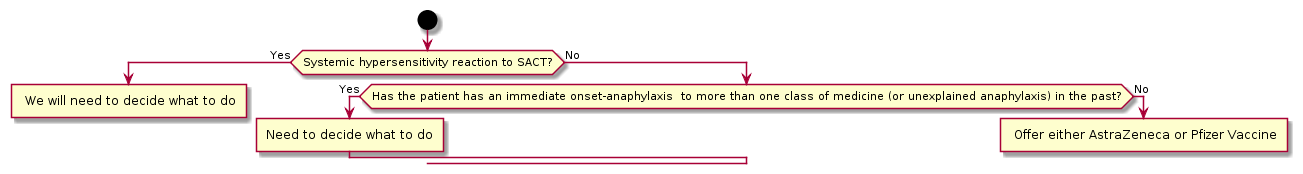

The diagram above was rendered by PlantUML. Its source (embedded in the PNG):
@startuml
start
if (Systemic hypersensitivity reaction to SACT?) then (Yes)
: We will need to decide what to do]
detach
else (No)
if (Has the patient has an immediate onset-anaphylaxis  to more than one class of medicine (or unexplained anaphylaxis) in the past?) then (Yes)
:Need to decide what to do]
else (No)
: Offer either AstraZeneca or Pfizer Vaccine]
detach
endif
endif
@enduml